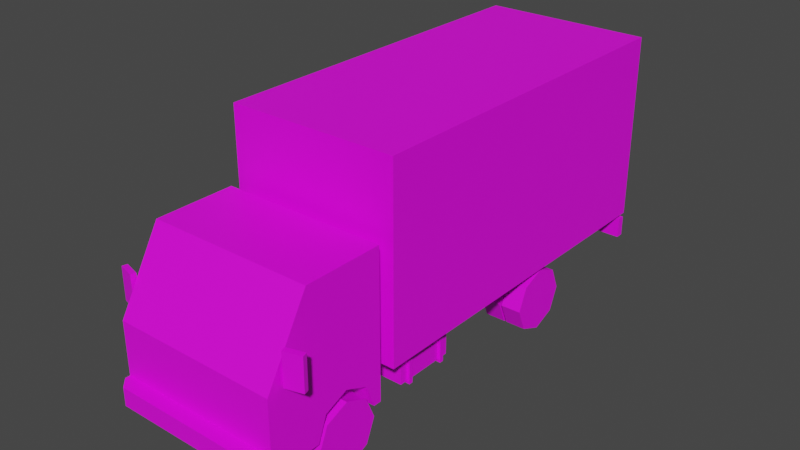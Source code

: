 # Source: Veh_Truck_02_Blue.blend  (saved by Blender 2.90.8; exported with 4.5.12 LTS)
import bpy
from mathutils import Matrix  # noqa: F401  (used for matrix-valued properties, if any)

bpy.ops.wm.read_factory_settings(use_empty=True)
scene = bpy.context.scene
scene.name = 'Scene'

# ---- collections
col_collection = bpy.data.collections.new('Collection'); scene.collection.children.link(col_collection)

# ---- images (referenced by path relative to the original .blend; pixels are not part of the script)
import os
ASSET_DIR = os.environ.get("B2B_ASSET_DIR", "")  # directory of the original .blend (textures are referenced by path, not embedded)
HERE = os.path.dirname(os.path.abspath(__file__))  # packed textures are extracted next to this script under _unpacked/

def load_image(name, relpath, width, height, colorspace="sRGB"):
    """Load a texture the original file referenced (path relative to the .blend, or extracted next to this script)."""
    p = next((c for c in (os.path.join(HERE, relpath), os.path.join(ASSET_DIR, relpath)) if relpath and os.path.exists(c)), "")
    if p:
        img = bpy.data.images.load(p, check_existing=True)
        img.name = name
    else:  # same state as the original file: an image datablock whose file is absent (Cycles renders it pink)
        img = bpy.data.images.new(name, width, height)
        img.source = "FILE"
        img.filepath = "//" + (relpath or name)
    img.colorspace_settings.name = colorspace
    return img
img_city_vehicles_pallete_png_035 = load_image('city_vehicles_pallete.png.035', 'city_vehicles_pallete.png', 1024, 1024, 'sRGB')

# ---- materials (node trees are filled in below, after node groups)
mat_material_037 = bpy.data.materials.new('Material.037')
mat_material_037.use_transparent_shadow = False

# ---- material node trees
mat_material_037.use_nodes = True; mat_material_037.node_tree.nodes.clear()
_N = mat_material_037.node_tree.nodes; _L = mat_material_037.node_tree.links
n0 = _N.new('ShaderNodeBsdfPrincipled'); n0.name = 'Principled BSDF'; n0.location = (10, 300)
n0.distribution = 'GGX'
n0.subsurface_method = 'BURLEY'
n0.inputs[3].default_value = 1.45
n0.inputs[27].default_value = (0.0, 0.0, 0.0, 1.0)
n0.inputs[28].default_value = 1.0
n1 = _N.new('ShaderNodeOutputMaterial'); n1.name = 'Material Output'; n1.location = (300, 300)
n2 = _N.new('ShaderNodeTexImage'); n2.name = 'Image Texture'; n2.location = (-336, 55)
n2.image = img_city_vehicles_pallete_png_035
n2.interpolation = 'Closest'
_L.new(n0.outputs[0], n1.inputs[0])
_L.new(n2.outputs[0], n0.inputs[0])
n1.is_active_output = True

# ---- world
world_world = bpy.data.worlds.new('World'); scene.world = world_world
world_world.use_nodes = True; world_world.node_tree.nodes.clear()
_N = world_world.node_tree.nodes; _L = world_world.node_tree.links
n0 = _N.new('ShaderNodeOutputWorld'); n0.name = 'World Output'; n0.location = (300, 300)
n1 = _N.new('ShaderNodeBackground'); n1.name = 'Background'; n1.location = (10, 300)
n1.inputs[0].default_value = (0.05088, 0.05088, 0.05088, 1.0)
_L.new(n1.outputs[0], n0.inputs[0])
n0.is_active_output = True
world_world.color = (0.05088, 0.05088, 0.05088)
world_world.use_sun_shadow = False
world_world.sun_shadow_jitter_overblur = 0.0

# ---- meshes
me_plane_191 = bpy.data.meshes.new('Plane.191')
me_plane_191.from_pydata([(0.3498, -1.31, 0.4176), (0.3498, -1.162, 0.4788), (0.3498, -1.015, 0.4176), (0.4701, -1.656, 0.7512), (0.5151, -1.679, 0.2687), (0.5151, -0.9081, 1.177), (0.5151, -0.9081, 0.2687), (0.4701, -1.431, 1.138), (0.5151, -1.162, 0.4788), (0.5151, -1.015, 0.4176), (0.5151, -1.31, 0.4176), (0.3498, -1.162, 0.2602), (0.3498, -0.959, 0.2687), (0.5151, -0.959, 0.2687), (0.3498, -1.366, 0.2687), (0.5151, -1.366, 0.2687), (0.5151, -1.679, 0.5451), (0.5151, -1.679, 0.4245), (0.325, -1.679, 0.5451), (0.2522, -1.679, 0.4245), (0.243, -1.679, 0.4947), (0.2045, -1.679, 0.4272), (0.5151, -1.679, 0.3821), (0.4564, -1.768, 0.3821), (0.5151, -1.71, 0.3821), (0.5151, -1.71, 0.2687), (0.4564, -1.768, 0.2687), (0.4816, -1.679, 0.5451), (0.4816, -1.679, 0.4245), (0.5151, -1.408, 1.177), (0.5151, -1.679, 0.7123), (0.5151, -1.556, 0.8313), (0.5151, -1.383, 1.138), (0.5151, -1.013, 1.138), (0.5151, -1.013, 0.7911), (0.5151, -1.258, 0.7911), (0.5151, -1.401, 0.6477), (0.5151, -1.556, 0.6477), (0.07956, -1.768, 0.3712), (0.07956, -1.768, 0.2844), (-0.3498, -1.31, 0.4176), (-0.3498, -1.162, 0.4788), (-0.3498, -1.015, 0.4176), (-0.4701, -1.656, 0.7512), (-0.5151, -1.679, 0.2687), (-0.5151, -0.9081, 1.177), (-0.5151, -0.9081, 0.2687), (-0.4701, -1.431, 1.138), (0.0, -1.679, 0.7123), (0.0, -1.679, 0.2687), (0.0, -0.9081, 1.177), (0.0, -0.9081, 0.2687), (0.0, -1.408, 1.177), (-0.5151, -1.162, 0.4788), (-0.5151, -1.015, 0.4176), (-0.5151, -1.31, 0.4176), (-0.3498, -1.162, 0.2602), (-0.3498, -0.959, 0.2687), (-0.5151, -0.959, 0.2687), (-0.3498, -1.366, 0.2687), (-0.5151, -1.366, 0.2687), (-0.5151, -1.679, 0.5451), (-0.5151, -1.679, 0.4245), (-0.325, -1.679, 0.5451), (-0.2522, -1.679, 0.4245), (0.0, -1.679, 0.4947), (0.0, -1.679, 0.4272), (-0.243, -1.679, 0.4947), (-0.2045, -1.679, 0.4272), (0.0, -1.679, 0.3821), (-0.5151, -1.679, 0.3821), (0.0, -1.768, 0.3821), (0.0, -1.768, 0.2687), (-0.4564, -1.768, 0.3821), (-0.5151, -1.71, 0.3821), (-0.5151, -1.71, 0.2687), (-0.4564, -1.768, 0.2687), (-0.4816, -1.679, 0.5451), (-0.4816, -1.679, 0.4245), (-0.5151, -1.408, 1.177), (-0.5151, -1.679, 0.7123), (0.0, -1.431, 1.138), (0.0, -1.656, 0.7512), (-0.5151, -1.556, 0.8313), (-0.5151, -1.383, 1.138), (-0.5151, -1.013, 1.138), (-0.5151, -1.013, 0.7911), (-0.5151, -1.258, 0.7911), (-0.5151, -1.401, 0.6477), (-0.5151, -1.556, 0.6477), (0.0, -1.768, 0.3712), (0.0, -1.768, 0.2844), (-0.07956, -1.768, 0.3712), (-0.07956, -1.768, 0.2844), (0.5294, -1.592, 0.7303), (0.5294, -1.592, 0.9323), (0.5205, -1.561, 0.7303), (0.5205, -1.561, 0.9323), (0.6361, -1.563, 0.7303), (0.6361, -1.563, 0.9323), (0.6272, -1.531, 0.7303), (0.6272, -1.531, 0.9323), (-0.5294, -1.592, 0.7303), (-0.5294, -1.592, 0.9323), (-0.5205, -1.561, 0.7303), (-0.5205, -1.561, 0.9323), (-0.6361, -1.563, 0.7303), (-0.6361, -1.563, 0.9323), (-0.6272, -1.531, 0.7303), (-0.6272, -1.531, 0.9323), (-0.163, -0.03107, 0.2972), (-0.163, -0.03107, 0.3828), (-0.163, 0.03107, 0.2972), (-0.163, 0.03107, 0.3828), (0.163, -0.03107, 0.2972), (0.163, -0.03107, 0.3828), (0.163, 0.03107, 0.2972), (0.163, 0.03107, 0.3828), (0.1561, -0.9242, 0.2806), (0.1561, -0.9242, 0.3956), (0.1561, 1.465, 0.2806), (0.1561, 1.465, 0.3956), (0.224, -0.9242, 0.2806), (0.224, -0.9242, 0.3956), (0.224, 1.465, 0.2806), (0.224, 1.465, 0.3956), (-0.163, -0.1295, 0.2972), (-0.163, -0.1295, 0.3828), (-0.163, -0.06734, 0.2972), (-0.163, -0.06734, 0.3828), (0.163, -0.1295, 0.2972), (0.163, -0.1295, 0.3828), (0.163, -0.06734, 0.2972), (0.163, -0.06734, 0.3828), (-0.163, -0.5512, 0.2972), (-0.163, -0.5512, 0.3828), (-0.163, -0.4891, 0.2972), (-0.163, -0.4891, 0.3828), (0.163, -0.5512, 0.2972), (0.163, -0.5512, 0.3828), (0.163, -0.4891, 0.2972), (0.163, -0.4891, 0.3828), (-0.163, -0.6496, 0.2972), (-0.163, -0.6496, 0.3828), (-0.163, -0.5875, 0.2972), (-0.163, -0.5875, 0.3828), (0.163, -0.6496, 0.2972), (0.163, -0.6496, 0.3828), (0.163, -0.5875, 0.2972), (0.163, -0.5875, 0.3828), (-0.163, 1.111, 0.2972), (-0.163, 1.111, 0.3828), (-0.163, 1.173, 0.2972), (-0.163, 1.173, 0.3828), (0.163, 1.111, 0.2972), (0.163, 1.111, 0.3828), (0.163, 1.173, 0.2972), (0.163, 1.173, 0.3828), (-0.163, 1.012, 0.2972), (-0.163, 1.012, 0.3828), (-0.163, 1.075, 0.2972), (-0.163, 1.075, 0.3828), (0.163, 1.012, 0.2972), (0.163, 1.012, 0.3828), (0.163, 1.075, 0.2972), (0.163, 1.075, 0.3828), (-0.1561, -0.9242, 0.2806), (-0.1561, -0.9242, 0.3956), (-0.1561, 1.465, 0.2806), (-0.1561, 1.465, 0.3956), (-0.224, -0.9242, 0.2806), (-0.224, -0.9242, 0.3956), (-0.224, 1.465, 0.2806), (-0.224, 1.465, 0.3956), (-0.5352, 1.447, 0.2755), (-0.5352, 1.447, 0.4044), (-0.5352, 1.496, 0.2755), (-0.5352, 1.496, 0.4044), (0.5352, 1.447, 0.2755), (0.5352, 1.447, 0.4044), (0.5352, 1.496, 0.2755), (0.5352, 1.496, 0.4044), (0.356, 1.496, 0.2755), (-0.356, 1.496, 0.2755), (-0.356, 1.496, 0.4044), (0.356, 1.496, 0.4044), (0.5009, 1.496, 0.2755), (0.5009, 1.496, 0.4044), (-0.5005, 1.496, 0.2755), (-0.5005, 1.496, 0.4044), (0.0, 1.496, 0.2755), (0.0, 1.496, 0.4044), (0.0, 1.496, 0.384), (0.0, 1.496, 0.3), (0.07463, 1.496, 0.384), (0.07463, 1.496, 0.3), (-0.07277, 1.496, 0.3), (-0.07277, 1.496, 0.384), (0.2523, 0.5835, 0.2374), (0.2523, 0.5835, 0.1727), (0.2523, 0.5188, 0.2374), (0.2523, 0.5188, 0.1727), (0.08237, 0.5835, 0.2374), (0.08237, 0.5835, 0.1727), (0.08237, 0.5188, 0.2374), (0.08237, 0.5188, 0.1727), (0.08237, 0.4951, 0.149), (0.08237, 0.4951, 0.2612), (0.08237, 0.6073, 0.2612), (0.08237, 0.6073, 0.149), (-0.06448, 0.4951, 0.149), (-0.06448, 0.4951, 0.2612), (-0.06448, 0.6073, 0.2612), (-0.06448, 0.6073, 0.149), (-0.06448, 0.5187, 0.1726), (-0.06448, 0.5187, 0.2375), (-0.06448, 0.5836, 0.2375), (-0.06448, 0.5836, 0.1726), (-0.2508, 0.5187, 0.1726), (-0.2508, 0.5187, 0.2375), (-0.2508, 0.5836, 0.2375), (-0.2508, 0.5836, 0.1726), (0.1652, 0.5096, 0.1483), (0.1652, 0.4708, 0.2854), (0.1652, 0.5928, 0.1483), (0.1652, 0.6315, 0.2854), (0.2141, 0.5096, 0.1483), (0.2141, 0.4708, 0.2854), (0.2141, 0.5928, 0.1483), (0.2141, 0.6315, 0.2854), (-0.1652, 0.5096, 0.1483), (-0.1652, 0.4708, 0.2854), (-0.1652, 0.5928, 0.1483), (-0.1652, 0.6315, 0.2854), (-0.2141, 0.5096, 0.1483), (-0.2141, 0.4708, 0.2854), (-0.2141, 0.5928, 0.1483), (-0.2141, 0.6315, 0.2854), (0.2392, -0.6769, 0.2187), (0.2392, -0.6769, 0.4167), (0.2392, -0.2877, 0.2187), (0.2392, -0.2877, 0.4167), (0.4572, -0.6769, 0.2187), (0.4572, -0.6769, 0.4167), (0.4572, -0.2877, 0.2187), (0.4572, -0.2877, 0.4167), (0.2218, -0.6262, 0.2029), (0.2218, -0.6262, 0.4326), (0.2218, -0.6012, 0.2029), (0.2218, -0.6012, 0.4326), (0.4747, -0.6262, 0.2029), (0.4747, -0.6262, 0.4326), (0.4747, -0.6012, 0.2029), (0.4747, -0.6012, 0.4326), (0.2218, -0.3612, 0.2029), (0.2218, -0.3612, 0.4326), (0.2218, -0.3362, 0.2029), (0.2218, -0.3362, 0.4326), (0.4747, -0.3612, 0.2029), (0.4747, -0.3612, 0.4326), (0.4747, -0.3362, 0.2029), (0.4747, -0.3362, 0.4326), (-0.2392, -0.6769, 0.2187), (-0.2392, -0.6769, 0.4167), (-0.2392, -0.2877, 0.2187), (-0.2392, -0.2877, 0.4167), (-0.4572, -0.6769, 0.2187), (-0.4572, -0.6769, 0.4167), (-0.4572, -0.2877, 0.2187), (-0.4572, -0.2877, 0.4167), (-0.2218, -0.6262, 0.2029), (-0.2218, -0.6262, 0.4326), (-0.2218, -0.6012, 0.2029), (-0.2218, -0.6012, 0.4326), (-0.4747, -0.6262, 0.2029), (-0.4747, -0.6262, 0.4326), (-0.4747, -0.6012, 0.2029), (-0.4747, -0.6012, 0.4326), (-0.2218, -0.3612, 0.2029), (-0.2218, -0.3612, 0.4326), (-0.2218, -0.3362, 0.2029), (-0.2218, -0.3362, 0.4326), (-0.4747, -0.3612, 0.2029), (-0.4747, -0.3612, 0.4326), (-0.4747, -0.3362, 0.2029), (-0.4747, -0.3362, 0.4326), (-0.1729, 0.1084, 0.3881), (-0.1729, 0.1084, 0.4619), (-0.1729, 0.1356, 0.3881), (-0.1729, 0.1356, 0.4619), (-0.2073, 0.1084, 0.3881), (-0.2073, 0.1084, 0.4619), (-0.2073, 0.1356, 0.3881), (-0.2073, 0.1356, 0.4619), (-0.1729, -0.6707, 0.3881), (-0.1729, -0.6707, 0.4619), (-0.1729, -0.6434, 0.3881), (-0.1729, -0.6434, 0.4619), (-0.2073, -0.6707, 0.3881), (-0.2073, -0.6707, 0.4619), (-0.2073, -0.6434, 0.3881), (-0.2073, -0.6434, 0.4619), (-0.1729, -0.2843, 0.3881), (-0.1729, -0.2843, 0.4619), (-0.1729, -0.2571, 0.3881), (-0.1729, -0.2571, 0.4619), (-0.2073, -0.2843, 0.3881), (-0.2073, -0.2843, 0.4619), (-0.2073, -0.2571, 0.3881), (-0.2073, -0.2571, 0.4619), (-0.1729, 0.5361, 0.3881), (-0.1729, 0.5361, 0.4619), (-0.1729, 0.5633, 0.3881), (-0.1729, 0.5633, 0.4619), (-0.2073, 0.5361, 0.3881), (-0.2073, 0.5361, 0.4619), (-0.2073, 0.5633, 0.3881), (-0.2073, 0.5633, 0.4619), (-0.1729, 0.9781, 0.3881), (-0.1729, 0.9781, 0.4619), (-0.1729, 1.005, 0.3881), (-0.1729, 1.005, 0.4619), (-0.2073, 0.9781, 0.3881), (-0.2073, 0.9781, 0.4619), (-0.2073, 1.005, 0.3881), (-0.2073, 1.005, 0.4619), (0.1729, 0.1084, 0.3881), (0.1729, 0.1084, 0.4619), (0.1729, 0.1356, 0.3881), (0.1729, 0.1356, 0.4619), (0.2073, 0.1084, 0.3881), (0.2073, 0.1084, 0.4619), (0.2073, 0.1356, 0.3881), (0.2073, 0.1356, 0.4619), (0.1729, -0.6707, 0.3881), (0.1729, -0.6707, 0.4619), (0.1729, -0.6434, 0.3881), (0.1729, -0.6434, 0.4619), (0.2073, -0.6707, 0.3881), (0.2073, -0.6707, 0.4619), (0.2073, -0.6434, 0.3881), (0.2073, -0.6434, 0.4619), (0.1729, -0.2843, 0.3881), (0.1729, -0.2843, 0.4619), (0.1729, -0.2571, 0.3881), (0.1729, -0.2571, 0.4619), (0.2073, -0.2843, 0.3881), (0.2073, -0.2843, 0.4619), (0.2073, -0.2571, 0.3881), (0.2073, -0.2571, 0.4619), (0.1729, 0.5361, 0.3881), (0.1729, 0.5361, 0.4619), (0.1729, 0.5633, 0.3881), (0.1729, 0.5633, 0.4619), (0.2073, 0.5361, 0.3881), (0.2073, 0.5361, 0.4619), (0.2073, 0.5633, 0.3881), (0.2073, 0.5633, 0.4619), (0.1729, 0.9781, 0.3881), (0.1729, 0.9781, 0.4619), (0.1729, 1.005, 0.3881), (0.1729, 1.005, 0.4619), (0.2073, 0.9781, 0.3881), (0.2073, 0.9781, 0.4619), (0.2073, 1.005, 0.3881), (0.2073, 1.005, 0.4619), (-0.5379, -0.8314, 0.4355), (-0.5379, -0.8314, 1.617), (-0.4995, 1.496, 0.475), (-0.4995, 1.496, 1.578), (0.5379, -0.8314, 0.4355), (0.5379, -0.8314, 1.617), (0.4995, 1.496, 0.475), (0.4995, 1.496, 1.578), (-0.5379, 1.496, 1.617), (-0.5379, 1.496, 0.4355), (0.5379, 1.496, 0.4355), (0.5379, 1.496, 1.617), (0.0, 1.496, 0.475), (0.0, 1.496, 1.578), (0.2308, 1.496, 0.6548), (0.2308, 1.496, 0.6212), (0.09051, 1.496, 0.6212), (0.09051, 1.496, 0.6548), (-0.08271, 1.496, 0.6548), (-0.08271, 1.496, 0.6212), (-0.2303, 1.496, 0.6212), (-0.2303, 1.496, 0.6548)], [], [(0, 1, 8, 10), (1, 2, 9, 8), (2, 12, 13, 9), (29, 5, 50, 52), (3, 7, 81, 82), (5, 6, 51, 50), (49, 4, 25, 26, 72), (30, 16, 17, 22, 4, 15, 10, 8, 9, 13, 6, 5, 33, 34, 35, 36, 37, 31), (11, 0, 14), (11, 1, 0), (11, 2, 1), (14, 0, 10, 15), (12, 2, 11), (6, 13, 12, 11, 14, 15, 4, 49, 51), (16, 27, 28, 17), (66, 21, 20, 65), (22, 69, 71, 23, 24), (69, 22, 17, 28, 19, 18, 27, 16, 30, 48, 65, 20, 21, 66), (26, 23, 71, 90, 38, 39, 91, 72), (23, 26, 25, 24), (4, 22, 24, 25), (28, 27, 18, 19), (7, 3, 30, 29), (81, 7, 29, 52), (3, 82, 48, 30), (31, 37, 36, 35, 34, 33, 32), (32, 33, 5, 29, 30, 31), (91, 39, 38, 90), (40, 55, 53, 41), (41, 53, 54, 42), (42, 54, 58, 57), (79, 52, 50, 45), (43, 82, 81, 47), (45, 50, 51, 46), (49, 72, 76, 75, 44), (80, 83, 89, 88, 87, 86, 85, 45, 46, 58, 54, 53, 55, 60, 44, 70, 62, 61), (56, 59, 40), (56, 40, 41), (56, 41, 42), (59, 60, 55, 40), (57, 56, 42), (46, 51, 49, 44, 60, 59, 56, 57, 58), (61, 62, 78, 77), (66, 65, 67, 68), (70, 74, 73, 71, 69), (69, 66, 68, 67, 65, 48, 80, 61, 77, 63, 64, 78, 62, 70), (76, 72, 91, 93, 92, 90, 71, 73), (73, 74, 75, 76), (44, 75, 74, 70), (78, 64, 63, 77), (47, 79, 80, 43), (81, 52, 79, 47), (43, 80, 48, 82), (83, 84, 85, 86, 87, 88, 89), (84, 83, 80, 79, 45, 85), (91, 90, 92, 93), (94, 95, 97, 96), (96, 97, 101, 100), (100, 101, 99, 98), (98, 99, 95, 94), (96, 100, 98, 94), (101, 97, 95, 99), (102, 104, 105, 103), (104, 108, 109, 105), (108, 106, 107, 109), (106, 102, 103, 107), (104, 102, 106, 108), (109, 107, 103, 105), (112, 113, 117, 116), (114, 115, 111, 110), (112, 116, 114, 110), (117, 113, 111, 115), (118, 119, 121, 120), (120, 121, 125, 124), (124, 125, 123, 122), (122, 123, 119, 118), (120, 124, 122, 118), (125, 121, 119, 123), (128, 129, 133, 132), (130, 131, 127, 126), (128, 132, 130, 126), (133, 129, 127, 131), (136, 137, 141, 140), (138, 139, 135, 134), (136, 140, 138, 134), (141, 137, 135, 139), (144, 145, 149, 148), (146, 147, 143, 142), (144, 148, 146, 142), (149, 145, 143, 147), (152, 153, 157, 156), (154, 155, 151, 150), (152, 156, 154, 150), (157, 153, 151, 155), (160, 161, 165, 164), (162, 163, 159, 158), (160, 164, 162, 158), (165, 161, 159, 163), (166, 168, 169, 167), (168, 172, 173, 169), (172, 170, 171, 173), (170, 166, 167, 171), (168, 166, 170, 172), (173, 171, 167, 169), (182, 185, 187, 186), (175, 174, 178, 179), (190, 182, 186, 180, 178, 174, 176, 188, 183), (191, 184, 189, 177, 175, 179, 181, 187, 185), (180, 181, 179, 178), (176, 174, 175, 177), (176, 177, 189, 188), (190, 193, 195, 194, 192, 191, 185, 182), (183, 184, 191, 192, 197, 196, 193, 190), (186, 187, 181, 180), (188, 189, 184, 183), (192, 194, 195, 193), (193, 196, 197, 192), (198, 200, 201, 199), (200, 204, 205, 201), (205, 206, 209, 203), (202, 198, 199, 203), (200, 198, 202, 204), (205, 203, 199, 201), (209, 213, 212, 208), (204, 207, 206, 205), (203, 209, 208, 202), (202, 208, 207, 204), (212, 216, 215, 211), (208, 212, 211, 207), (206, 210, 213, 209), (207, 211, 210, 206), (214, 218, 221, 217), (210, 214, 217, 213), (211, 215, 214, 210), (213, 217, 216, 212), (219, 220, 221, 218), (215, 219, 218, 214), (217, 221, 220, 216), (216, 220, 219, 215), (222, 223, 225, 224), (224, 225, 229, 228), (228, 229, 227, 226), (226, 227, 223, 222), (224, 228, 226, 222), (230, 232, 233, 231), (232, 236, 237, 233), (236, 234, 235, 237), (234, 230, 231, 235), (232, 230, 234, 236), (238, 239, 241, 240), (240, 241, 245, 244), (244, 245, 243, 242), (242, 243, 239, 238), (240, 244, 242, 238), (245, 241, 239, 243), (246, 247, 249, 248), (248, 249, 253, 252), (252, 253, 251, 250), (250, 251, 247, 246), (248, 252, 250, 246), (253, 249, 247, 251), (254, 255, 257, 256), (256, 257, 261, 260), (260, 261, 259, 258), (258, 259, 255, 254), (256, 260, 258, 254), (261, 257, 255, 259), (262, 264, 265, 263), (264, 268, 269, 265), (268, 266, 267, 269), (266, 262, 263, 267), (264, 262, 266, 268), (269, 267, 263, 265), (270, 272, 273, 271), (272, 276, 277, 273), (276, 274, 275, 277), (274, 270, 271, 275), (272, 270, 274, 276), (277, 275, 271, 273), (278, 280, 281, 279), (280, 284, 285, 281), (284, 282, 283, 285), (282, 278, 279, 283), (280, 278, 282, 284), (285, 283, 279, 281), (286, 288, 289, 287), (288, 292, 293, 289), (292, 290, 291, 293), (290, 286, 287, 291), (294, 296, 297, 295), (296, 300, 301, 297), (300, 298, 299, 301), (298, 294, 295, 299), (302, 304, 305, 303), (304, 308, 309, 305), (308, 306, 307, 309), (306, 302, 303, 307), (310, 312, 313, 311), (312, 316, 317, 313), (316, 314, 315, 317), (314, 310, 311, 315), (318, 320, 321, 319), (320, 324, 325, 321), (324, 322, 323, 325), (322, 318, 319, 323), (326, 327, 329, 328), (328, 329, 333, 332), (332, 333, 331, 330), (330, 331, 327, 326), (334, 335, 337, 336), (336, 337, 341, 340), (340, 341, 339, 338), (338, 339, 335, 334), (342, 343, 345, 344), (344, 345, 349, 348), (348, 349, 347, 346), (346, 347, 343, 342), (350, 351, 353, 352), (352, 353, 357, 356), (356, 357, 355, 354), (354, 355, 351, 350), (358, 359, 361, 360), (360, 361, 365, 364), (364, 365, 363, 362), (362, 363, 359, 358), (366, 367, 374, 375), (378, 379, 373, 372, 381, 380, 383), (376, 377, 371, 370), (370, 371, 367, 366), (375, 376, 370, 366), (369, 368, 375, 374), (377, 374, 367, 371), (368, 378, 372, 376, 375), (372, 373, 377, 376), (368, 387, 386, 385, 378), (373, 379, 369, 374, 377), (383, 380, 381, 382), (382, 381, 372, 378, 383), (378, 385, 384, 387, 368, 369, 379), (384, 385, 386, 387)])
_uv = me_plane_191.uv_layers.new(name='UVMap')
_uv.uv.foreach_set('vector', [0.2221, 0.05746, 0.2221, 0.05671, 0.223, 0.05671, 0.223, 0.05746, 0.2221, 0.05671, 0.2221, 0.05597, 0.223, 0.05597, 0.223, 0.05671, 0.2091, 0.05681, 0.2099, 0.05681, 0.2099, 0.05765, 0.2091, 0.05765, 0.7912, 0.501, 0.7881, 0.501, 0.7881, 0.4978, 0.7912, 0.4978, 0.1174, 0.05859, 0.1144, 0.05859, 0.1144, 0.05501, 0.1174, 0.05501, 0.7778, 0.4882, 0.7834, 0.4882, 0.7834, 0.4914, 0.7778, 0.4914, 0.2231, 0.04687, 0.2231, 0.04426, 0.2232, 0.04426, 0.2235, 0.04456, 0.2235, 0.04687, 0.7717, 0.4983, 0.7717, 0.4972, 0.7717, 0.4965, 0.7717, 0.4962, 0.7717, 0.4955, 0.7736, 0.4955, 0.774, 0.4964, 0.7749, 0.4968, 0.7758, 0.4964, 0.7761, 0.4955, 0.7765, 0.4955, 0.7765, 0.5012, 0.7758, 0.5009, 0.7758, 0.4988, 0.7743, 0.4988, 0.7734, 0.4979, 0.7724, 0.4979, 0.7724, 0.499, 0.2252, 0.05573, 0.2245, 0.05495, 0.2252, 0.0547, 0.2252, 0.05573, 0.2241, 0.05568, 0.2245, 0.05495, 0.2252, 0.05573, 0.2244, 0.05644, 0.2241, 0.05568, 0.2237, 0.05676, 0.2244, 0.05676, 0.2244, 0.05759, 0.2237, 0.05759, 0.2251, 0.05676, 0.2244, 0.05644, 0.2252, 0.05573, 0.2192, 0.04426, 0.2194, 0.04426, 0.2194, 0.0451, 0.2205, 0.0451, 0.2215, 0.0451, 0.2215, 0.04426, 0.2231, 0.04426, 0.2231, 0.04687, 0.2192, 0.04687, 0.8815, 0.5874, 0.8815, 0.5864, 0.8851, 0.5864, 0.8851, 0.5874, 0.1199, 0.05501, 0.1199, 0.05657, 0.1194, 0.05686, 0.1194, 0.05501, 0.7747, 0.4924, 0.7747, 0.4962, 0.774, 0.4962, 0.774, 0.4929, 0.7745, 0.4924, 0.7828, 0.4978, 0.7828, 0.501, 0.7825, 0.501, 0.7825, 0.5008, 0.7825, 0.4994, 0.7818, 0.4998, 0.7818, 0.5008, 0.7818, 0.501, 0.7807, 0.501, 0.7807, 0.4978, 0.7821, 0.4978, 0.7821, 0.4993, 0.7825, 0.4991, 0.7825, 0.4978, 0.774, 0.499, 0.7732, 0.499, 0.7732, 0.4957, 0.7733, 0.4957, 0.7733, 0.4963, 0.7739, 0.4963, 0.7739, 0.4957, 0.774, 0.4957, 0.7755, 0.4932, 0.7755, 0.4924, 0.7759, 0.4924, 0.7759, 0.4932, 0.7761, 0.4924, 0.7761, 0.4932, 0.7759, 0.4932, 0.7759, 0.4924, 0.9875, 0.5264, 0.9806, 0.5264, 0.9806, 0.5175, 0.9875, 0.5133, 0.778, 0.5007, 0.7805, 0.5007, 0.7807, 0.501, 0.7778, 0.501, 0.778, 0.4978, 0.778, 0.5007, 0.7778, 0.501, 0.7778, 0.4978, 0.7805, 0.5007, 0.7805, 0.4978, 0.7807, 0.4978, 0.7807, 0.501, 0.1076, 0.05652, 0.1076, 0.05512, 0.1088, 0.05512, 0.1098, 0.05621, 0.1117, 0.05621, 0.1117, 0.05885, 0.1089, 0.05885, 0.7735, 0.5009, 0.7758, 0.5009, 0.7765, 0.5012, 0.7734, 0.5012, 0.7717, 0.4983, 0.7724, 0.499, 0.5238, 0.04115, 0.5238, 0.05666, 0.5069, 0.05666, 0.5069, 0.04115, 0.2075, 0.0574, 0.2066, 0.0574, 0.2066, 0.05665, 0.2075, 0.05665, 0.2075, 0.05665, 0.2066, 0.05665, 0.2066, 0.0559, 0.2075, 0.0559, 0.2282, 0.05535, 0.2282, 0.05619, 0.2275, 0.05619, 0.2275, 0.05535, 0.7912, 0.4946, 0.7912, 0.4978, 0.7881, 0.4978, 0.7881, 0.4946, 0.1174, 0.05144, 0.1174, 0.05501, 0.1144, 0.05501, 0.1144, 0.05144, 0.7778, 0.4946, 0.7778, 0.4914, 0.7834, 0.4914, 0.7834, 0.4946, 0.2231, 0.04687, 0.2235, 0.04687, 0.2235, 0.04918, 0.2232, 0.04948, 0.2231, 0.04948, 0.7833, 0.4975, 0.7841, 0.4967, 0.7841, 0.4979, 0.7851, 0.4979, 0.786, 0.497, 0.7875, 0.497, 0.7875, 0.4948, 0.7881, 0.4946, 0.7881, 0.5002, 0.7878, 0.5002, 0.7875, 0.4993, 0.7865, 0.4989, 0.7856, 0.4993, 0.7853, 0.5002, 0.7833, 0.5002, 0.7833, 0.4995, 0.7833, 0.4993, 0.7833, 0.4985, 0.2241, 0.05572, 0.2241, 0.05676, 0.2233, 0.05651, 0.2241, 0.05572, 0.2233, 0.05651, 0.223, 0.05577, 0.2241, 0.05572, 0.223, 0.05577, 0.2233, 0.05501, 0.2244, 0.05759, 0.2244, 0.05676, 0.2252, 0.05676, 0.2252, 0.05759, 0.224, 0.0547, 0.2241, 0.05572, 0.2233, 0.05501, 0.2192, 0.04948, 0.2192, 0.04687, 0.2231, 0.04687, 0.2231, 0.04948, 0.2215, 0.04948, 0.2215, 0.04864, 0.2205, 0.04864, 0.2194, 0.04864, 0.2194, 0.04948, 0.8815, 0.5563, 0.8851, 0.5563, 0.8851, 0.5573, 0.8815, 0.5573, 0.1199, 0.05501, 0.1194, 0.05501, 0.1194, 0.05316, 0.1199, 0.05346, 0.7747, 0.4999, 0.7745, 0.4999, 0.774, 0.4995, 0.774, 0.4962, 0.7747, 0.4962, 0.7828, 0.4978, 0.7825, 0.4978, 0.7825, 0.4965, 0.7821, 0.4963, 0.7821, 0.4978, 0.7807, 0.4978, 0.7807, 0.4946, 0.7818, 0.4946, 0.7818, 0.4948, 0.7818, 0.4958, 0.7825, 0.4962, 0.7825, 0.4948, 0.7825, 0.4946, 0.7828, 0.4946, 0.774, 0.4924, 0.774, 0.4957, 0.7739, 0.4957, 0.7739, 0.4952, 0.7733, 0.4952, 0.7733, 0.4957, 0.7732, 0.4957, 0.7732, 0.4924, 0.7891, 0.4971, 0.7895, 0.4971, 0.7895, 0.4979, 0.7891, 0.4979, 0.7897, 0.4979, 0.7895, 0.4979, 0.7895, 0.4971, 0.7897, 0.4971, 0.9875, 0.4715, 0.9875, 0.4846, 0.9806, 0.4804, 0.9806, 0.4715, 0.778, 0.4949, 0.7778, 0.4946, 0.7807, 0.4946, 0.7805, 0.4949, 0.778, 0.4978, 0.7778, 0.4978, 0.7778, 0.4946, 0.778, 0.4949, 0.7805, 0.4949, 0.7807, 0.4946, 0.7807, 0.4978, 0.7805, 0.4978, 0.1219, 0.05372, 0.1232, 0.05139, 0.126, 0.05139, 0.126, 0.05403, 0.1241, 0.05403, 0.123, 0.05512, 0.1219, 0.05512, 0.7852, 0.4948, 0.7841, 0.4967, 0.7833, 0.4975, 0.785, 0.4946, 0.7881, 0.4946, 0.7875, 0.4948, 0.5238, 0.04115, 0.5069, 0.04115, 0.5069, 0.02565, 0.5238, 0.02565, 0.1442, 0.03235, 0.1442, 0.032, 0.1442, 0.032, 0.1442, 0.03235, 0.9476, 0.4895, 0.9476, 0.4898, 0.9475, 0.4898, 0.9475, 0.4895, 0.1442, 0.03338, 0.1442, 0.03303, 0.1442, 0.03303, 0.1442, 0.03338, 0.1506, 0.03183, 0.1506, 0.03148, 0.1508, 0.03148, 0.1508, 0.03183, 0.1438, 0.03662, 0.1438, 0.03643, 0.1439, 0.03643, 0.1439, 0.03662, 0.144, 0.03662, 0.144, 0.03643, 0.1441, 0.03643, 0.1441, 0.03662, 0.1442, 0.03269, 0.1442, 0.03269, 0.1442, 0.03235, 0.1442, 0.03235, 0.9475, 0.4898, 0.9473, 0.4898, 0.9473, 0.4895, 0.9475, 0.4895, 0.1442, 0.03303, 0.1442, 0.03303, 0.1442, 0.03269, 0.1442, 0.03269, 0.1508, 0.03573, 0.151, 0.03573, 0.151, 0.03608, 0.1508, 0.03608, 0.144, 0.03662, 0.144, 0.03662, 0.144, 0.03643, 0.144, 0.03643, 0.1439, 0.03643, 0.144, 0.03643, 0.144, 0.03662, 0.1439, 0.03662, 0.2087, 0.05636, 0.2091, 0.05636, 0.2091, 0.05801, 0.2087, 0.05801, 0.2284, 0.04004, 0.2288, 0.04004, 0.2288, 0.04169, 0.2284, 0.04169, 0.2288, 0.05041, 0.2288, 0.04876, 0.2291, 0.04876, 0.2291, 0.05041, 0.2291, 0.04711, 0.2291, 0.04876, 0.2288, 0.04876, 0.2288, 0.04711, 0.2266, 0.04457, 0.226, 0.04457, 0.226, 0.03248, 0.2266, 0.03248, 0.2141, 0.05789, 0.2141, 0.05731, 0.2145, 0.05731, 0.2145, 0.05789, 0.226, 0.04457, 0.2266, 0.04457, 0.2266, 0.05667, 0.226, 0.05667, 0.2066, 0.05798, 0.2066, 0.0574, 0.207, 0.0574, 0.207, 0.05798, 0.2272, 0.03248, 0.2275, 0.03248, 0.2275, 0.04457, 0.2272, 0.04457, 0.2257, 0.04426, 0.226, 0.04426, 0.226, 0.05636, 0.2257, 0.05636, 0.2141, 0.05566, 0.2146, 0.05566, 0.2146, 0.05731, 0.2141, 0.05731, 0.2284, 0.03839, 0.2288, 0.03839, 0.2288, 0.04004, 0.2284, 0.04004, 0.2288, 0.04546, 0.2288, 0.04381, 0.2291, 0.04381, 0.2291, 0.04546, 0.2291, 0.04546, 0.2291, 0.04711, 0.2288, 0.04711, 0.2288, 0.04546, 0.2229, 0.05573, 0.2224, 0.05573, 0.2224, 0.05408, 0.2229, 0.05408, 0.2285, 0.03248, 0.2289, 0.03248, 0.2289, 0.03413, 0.2285, 0.03413, 0.2291, 0.05412, 0.2291, 0.05577, 0.2288, 0.05577, 0.2288, 0.05412, 0.2291, 0.03839, 0.2291, 0.04004, 0.2288, 0.04004, 0.2288, 0.03839, 0.2129, 0.05649, 0.2124, 0.05649, 0.2124, 0.05484, 0.2129, 0.05484, 0.2284, 0.04169, 0.2288, 0.04169, 0.2288, 0.04334, 0.2284, 0.04334, 0.2291, 0.04169, 0.2291, 0.04334, 0.2288, 0.04334, 0.2288, 0.04169, 0.2291, 0.05667, 0.2291, 0.05832, 0.2288, 0.05832, 0.2288, 0.05667, 0.2252, 0.0547, 0.2256, 0.0547, 0.2256, 0.05635, 0.2252, 0.05635, 0.2285, 0.03578, 0.2289, 0.03578, 0.2289, 0.03743, 0.2285, 0.03743, 0.2288, 0.05206, 0.2288, 0.05041, 0.2291, 0.05041, 0.2291, 0.05206, 0.2291, 0.04004, 0.2291, 0.04169, 0.2288, 0.04169, 0.2288, 0.04004, 0.2124, 0.05649, 0.2129, 0.05649, 0.2129, 0.05814, 0.2124, 0.05814, 0.2285, 0.03413, 0.2289, 0.03413, 0.2289, 0.03578, 0.2285, 0.03578, 0.2124, 0.05681, 0.2124, 0.05846, 0.212, 0.05846, 0.212, 0.05681, 0.2291, 0.05247, 0.2291, 0.05412, 0.2288, 0.05412, 0.2288, 0.05247, 0.2272, 0.04457, 0.2272, 0.05667, 0.2266, 0.05667, 0.2266, 0.04457, 0.222, 0.05783, 0.2216, 0.05783, 0.2216, 0.05725, 0.222, 0.05725, 0.2272, 0.03248, 0.2272, 0.04457, 0.2266, 0.04457, 0.2266, 0.03248, 0.2073, 0.05798, 0.207, 0.05798, 0.207, 0.0574, 0.2073, 0.0574, 0.2275, 0.04457, 0.2275, 0.05667, 0.2272, 0.05667, 0.2272, 0.04457, 0.2091, 0.04426, 0.2091, 0.05636, 0.2088, 0.05636, 0.2088, 0.04426, 0.9195, 0.5627, 0.9188, 0.5627, 0.9188, 0.562, 0.9195, 0.562, 0.2076, 0.05567, 0.2069, 0.05567, 0.2069, 0.05025, 0.2076, 0.05025, 0.2144, 0.05295, 0.2144, 0.05475, 0.2144, 0.05549, 0.2144, 0.05566, 0.2141, 0.05566, 0.2141, 0.05024, 0.2144, 0.05024, 0.2144, 0.05042, 0.2144, 0.05115, 0.2278, 0.0411, 0.2278, 0.0429, 0.2278, 0.04364, 0.2278, 0.04381, 0.2275, 0.04381, 0.2275, 0.03839, 0.2278, 0.03839, 0.2278, 0.03856, 0.2278, 0.0393, 0.2183, 0.056, 0.2183, 0.05535, 0.2186, 0.05535, 0.2186, 0.056, 0.2186, 0.05535, 0.2183, 0.05535, 0.2183, 0.0547, 0.2186, 0.0547, 0.8761, 0.5626, 0.8754, 0.5626, 0.8754, 0.5624, 0.8761, 0.5624, 0.2141, 0.05295, 0.214, 0.05295, 0.214, 0.05257, 0.2136, 0.05257, 0.2136, 0.05295, 0.2135, 0.05295, 0.2135, 0.05115, 0.2141, 0.05115, 0.2141, 0.05475, 0.2135, 0.05475, 0.2135, 0.05295, 0.2136, 0.05295, 0.2136, 0.05332, 0.214, 0.05332, 0.214, 0.05295, 0.2141, 0.05295, 0.8761, 0.5573, 0.8754, 0.5573, 0.8754, 0.5572, 0.8761, 0.5572, 0.9195, 0.5671, 0.9188, 0.5671, 0.9188, 0.5663, 0.9195, 0.5663, 0.5206, 0.04065, 0.5206, 0.04027, 0.521, 0.04027, 0.521, 0.04065, 0.521, 0.04065, 0.521, 0.04102, 0.5206, 0.04102, 0.5206, 0.04065, 0.2278, 0.05652, 0.2278, 0.05619, 0.2282, 0.05619, 0.2282, 0.05652, 0.2216, 0.05725, 0.2216, 0.05811, 0.2213, 0.05811, 0.2213, 0.05725, 0.2191, 0.05737, 0.2192, 0.05725, 0.2192, 0.05781, 0.2191, 0.05769, 0.2213, 0.05725, 0.2213, 0.05811, 0.221, 0.05811, 0.221, 0.05725, 0.2205, 0.05725, 0.2209, 0.05725, 0.2209, 0.05811, 0.2205, 0.05811, 0.2205, 0.05811, 0.2202, 0.05811, 0.2202, 0.05725, 0.2205, 0.05725, 0.2055, 0.05792, 0.2055, 0.05718, 0.2061, 0.05718, 0.2061, 0.05792, 0.2188, 0.05737, 0.2187, 0.05725, 0.2192, 0.05725, 0.2191, 0.05737, 0.2191, 0.05769, 0.2192, 0.05781, 0.2187, 0.05781, 0.2188, 0.05769, 0.2188, 0.05769, 0.2187, 0.05781, 0.2187, 0.05725, 0.2188, 0.05737, 0.2076, 0.05487, 0.2077, 0.05499, 0.2077, 0.05532, 0.2076, 0.05544, 0.2134, 0.05484, 0.2134, 0.05558, 0.2129, 0.05558, 0.2129, 0.05484, 0.2049, 0.05792, 0.2049, 0.05718, 0.2055, 0.05718, 0.2055, 0.05792, 0.2066, 0.05718, 0.2066, 0.05792, 0.2061, 0.05792, 0.2061, 0.05718, 0.2285, 0.03837, 0.2285, 0.03743, 0.2288, 0.03743, 0.2288, 0.03837, 0.2081, 0.05544, 0.208, 0.05532, 0.208, 0.05499, 0.2081, 0.05487, 0.2076, 0.05544, 0.2077, 0.05532, 0.208, 0.05532, 0.2081, 0.05544, 0.2081, 0.05487, 0.208, 0.05499, 0.2077, 0.05499, 0.2076, 0.05487, 0.2275, 0.05652, 0.2275, 0.05619, 0.2278, 0.05619, 0.2278, 0.05652, 0.2202, 0.05725, 0.2202, 0.05819, 0.2199, 0.05819, 0.2199, 0.05725, 0.2199, 0.05725, 0.2199, 0.05819, 0.2196, 0.05819, 0.2196, 0.05725, 0.2196, 0.05725, 0.2196, 0.05819, 0.2192, 0.05819, 0.2192, 0.05725, 0.2106, 0.05701, 0.2113, 0.05681, 0.2113, 0.05763, 0.2106, 0.05743, 0.2253, 0.04873, 0.2253, 0.04803, 0.2256, 0.04803, 0.2256, 0.04873, 0.2113, 0.05701, 0.212, 0.05681, 0.212, 0.05763, 0.2113, 0.05743, 0.2254, 0.04495, 0.2254, 0.04426, 0.2257, 0.04426, 0.2257, 0.04495, 0.2073, 0.0574, 0.2076, 0.0574, 0.2076, 0.05782, 0.2073, 0.05782, 0.2032, 0.0578, 0.2032, 0.05738, 0.2039, 0.05718, 0.2039, 0.05799, 0.2256, 0.04943, 0.2253, 0.04943, 0.2253, 0.04873, 0.2256, 0.04873, 0.2099, 0.05743, 0.2099, 0.05701, 0.2106, 0.05681, 0.2106, 0.05763, 0.2257, 0.04563, 0.2254, 0.04563, 0.2254, 0.04495, 0.2257, 0.04495, 0.2187, 0.05725, 0.2187, 0.05767, 0.2184, 0.05767, 0.2184, 0.05725, 0.2307, 0.03184, 0.2296, 0.03184, 0.2296, 0.02966, 0.2307, 0.02966, 0.2178, 0.05312, 0.2167, 0.05312, 0.2167, 0.0519, 0.2178, 0.0519, 0.2296, 0.02749, 0.2307, 0.02749, 0.2307, 0.02966, 0.2296, 0.02966, 0.2291, 0.05322, 0.228, 0.05322, 0.228, 0.052, 0.2291, 0.052, 0.2118, 0.05216, 0.2106, 0.05216, 0.2106, 0.04998, 0.2118, 0.04998, 0.2118, 0.04998, 0.213, 0.04998, 0.213, 0.05216, 0.2118, 0.05216, 0.2273, 0.04239, 0.2273, 0.04111, 0.2275, 0.04111, 0.2275, 0.04239, 0.2265, 0.04389, 0.2253, 0.04389, 0.2253, 0.04247, 0.2265, 0.04247, 0.2245, 0.05043, 0.2245, 0.04914, 0.2247, 0.04914, 0.2247, 0.05043, 0.2224, 0.05122, 0.2237, 0.05122, 0.2237, 0.05264, 0.2224, 0.05264, 0.209, 0.04283, 0.209, 0.04424, 0.2088, 0.04424, 0.2088, 0.04283, 0.2153, 0.04491, 0.2153, 0.04632, 0.2152, 0.04632, 0.2152, 0.04491, 0.2135, 0.05209, 0.2135, 0.0508, 0.2136, 0.0508, 0.2136, 0.05209, 0.2054, 0.05115, 0.2066, 0.05115, 0.2066, 0.05256, 0.2054, 0.05256, 0.2197, 0.05255, 0.2197, 0.05126, 0.2198, 0.05126, 0.2198, 0.05255, 0.2199, 0.05122, 0.2212, 0.05122, 0.2212, 0.05264, 0.2199, 0.05264, 0.2152, 0.04773, 0.2152, 0.04632, 0.2153, 0.04632, 0.2153, 0.04773, 0.209, 0.04848, 0.209, 0.04989, 0.2088, 0.04989, 0.2088, 0.04848, 0.2077, 0.05284, 0.2077, 0.05067, 0.2088, 0.05067, 0.2088, 0.05284, 0.2189, 0.0519, 0.2189, 0.05312, 0.2178, 0.05312, 0.2178, 0.0519, 0.2307, 0.02532, 0.2307, 0.02749, 0.2296, 0.02749, 0.2296, 0.02532, 0.2304, 0.052, 0.2304, 0.05322, 0.2293, 0.05322, 0.2293, 0.052, 0.2137, 0.05306, 0.2137, 0.05089, 0.2149, 0.05089, 0.2149, 0.05306, 0.2106, 0.04998, 0.2106, 0.05216, 0.2094, 0.05216, 0.2094, 0.04998, 0.2088, 0.04989, 0.209, 0.04989, 0.209, 0.05118, 0.2088, 0.05118, 0.2041, 0.05256, 0.2041, 0.05115, 0.2054, 0.05115, 0.2054, 0.05256, 0.2275, 0.04111, 0.2273, 0.04111, 0.2273, 0.03983, 0.2275, 0.03983, 0.2154, 0.05332, 0.2154, 0.0519, 0.2167, 0.0519, 0.2167, 0.05332, 0.2088, 0.04707, 0.209, 0.04707, 0.209, 0.04848, 0.2088, 0.04848, 0.209, 0.04566, 0.2088, 0.04566, 0.2088, 0.04424, 0.209, 0.04424, 0.2273, 0.05293, 0.2271, 0.05293, 0.2271, 0.05165, 0.2273, 0.05165, 0.2041, 0.05115, 0.2041, 0.05256, 0.2028, 0.05256, 0.2028, 0.05115, 0.2153, 0.05043, 0.2152, 0.05043, 0.2152, 0.04915, 0.2153, 0.04915, 0.2212, 0.05264, 0.2212, 0.05122, 0.2224, 0.05122, 0.2224, 0.05264, 0.2088, 0.04566, 0.209, 0.04566, 0.209, 0.04707, 0.2088, 0.04707, 0.2153, 0.04915, 0.2152, 0.04915, 0.2152, 0.04773, 0.2153, 0.04773, 0.2113, 0.058, 0.2112, 0.058, 0.2112, 0.05763, 0.2113, 0.05763, 0.2225, 0.05784, 0.2223, 0.05784, 0.2223, 0.05746, 0.2225, 0.05746, 0.2102, 0.058, 0.2101, 0.058, 0.2101, 0.05763, 0.2102, 0.05763, 0.225, 0.05797, 0.2249, 0.05797, 0.2249, 0.05759, 0.225, 0.05759, 0.211, 0.058, 0.2109, 0.058, 0.2109, 0.05763, 0.211, 0.05763, 0.2221, 0.05746, 0.2223, 0.05746, 0.2223, 0.05784, 0.2221, 0.05784, 0.2107, 0.058, 0.2106, 0.058, 0.2106, 0.05763, 0.2107, 0.05763, 0.2245, 0.05797, 0.2243, 0.05797, 0.2243, 0.05759, 0.2245, 0.05759, 0.2114, 0.058, 0.2113, 0.058, 0.2113, 0.05763, 0.2114, 0.05763, 0.2084, 0.05781, 0.2083, 0.05781, 0.2083, 0.05743, 0.2084, 0.05743, 0.213, 0.05787, 0.2129, 0.05787, 0.2129, 0.05749, 0.213, 0.05749, 0.2249, 0.05797, 0.2247, 0.05797, 0.2247, 0.05759, 0.2249, 0.05759, 0.2109, 0.058, 0.2107, 0.058, 0.2107, 0.05763, 0.2109, 0.05763, 0.2144, 0.05525, 0.2146, 0.05525, 0.2146, 0.05562, 0.2144, 0.05562, 0.223, 0.05784, 0.2228, 0.05784, 0.2228, 0.05746, 0.223, 0.05746, 0.2101, 0.058, 0.2099, 0.058, 0.2099, 0.05763, 0.2101, 0.05763, 0.213, 0.05712, 0.2129, 0.05712, 0.2129, 0.05675, 0.213, 0.05675, 0.2285, 0.04375, 0.2283, 0.04375, 0.2283, 0.04337, 0.2285, 0.04337, 0.2271, 0.05704, 0.227, 0.05704, 0.227, 0.05667, 0.2271, 0.05667, 0.2252, 0.05797, 0.225, 0.05797, 0.225, 0.05759, 0.2252, 0.05759, 0.222, 0.05799, 0.222, 0.05762, 0.2221, 0.05762, 0.2221, 0.05799, 0.2225, 0.05784, 0.2225, 0.05746, 0.2227, 0.05746, 0.2227, 0.05784, 0.2103, 0.05763, 0.2103, 0.058, 0.2102, 0.058, 0.2102, 0.05763, 0.224, 0.05797, 0.224, 0.05759, 0.2242, 0.05759, 0.2242, 0.05797, 0.2103, 0.058, 0.2103, 0.05763, 0.2105, 0.05763, 0.2105, 0.058, 0.2084, 0.05781, 0.2084, 0.05743, 0.2086, 0.05743, 0.2086, 0.05781, 0.2105, 0.058, 0.2105, 0.05763, 0.2106, 0.05763, 0.2106, 0.058, 0.2238, 0.05797, 0.2238, 0.05759, 0.224, 0.05759, 0.224, 0.05797, 0.2188, 0.04411, 0.2188, 0.04374, 0.219, 0.04374, 0.219, 0.04411, 0.2195, 0.04432, 0.2195, 0.04395, 0.2197, 0.04395, 0.2197, 0.04432, 0.2099, 0.04399, 0.2099, 0.04362, 0.21, 0.04362, 0.21, 0.04399, 0.221, 0.04445, 0.221, 0.04408, 0.2212, 0.04408, 0.2212, 0.04445, 0.227, 0.05779, 0.227, 0.05742, 0.2271, 0.05742, 0.2271, 0.05779, 0.2086, 0.05636, 0.2086, 0.05599, 0.2088, 0.05599, 0.2088, 0.05636, 0.211, 0.058, 0.211, 0.05763, 0.2112, 0.05763, 0.2112, 0.058, 0.2285, 0.04375, 0.2285, 0.04337, 0.2286, 0.04337, 0.2286, 0.04375, 0.2229, 0.05562, 0.2229, 0.05524, 0.223, 0.05524, 0.223, 0.05562, 0.2237, 0.05797, 0.2237, 0.05759, 0.2238, 0.05759, 0.2238, 0.05797, 0.2271, 0.05704, 0.2271, 0.05742, 0.227, 0.05742, 0.227, 0.05704, 0.2245, 0.05797, 0.2245, 0.05759, 0.2247, 0.05759, 0.2247, 0.05797, 0.787, 0.5076, 0.7803, 0.5076, 0.7803, 0.4943, 0.787, 0.4943, 0.8799, 0.119, 0.8799, 0.1325, 0.8737, 0.1325, 0.8737, 0.119, 0.877, 0.1208, 0.877, 0.1212, 0.8788, 0.1212, 0.7803, 0.5076, 0.7736, 0.5076, 0.7736, 0.4943, 0.7803, 0.4943, 0.7803, 0.5143, 0.7803, 0.5076, 0.7864, 0.5076, 0.7864, 0.5143, 0.2077, 0.0284, 0.2196, 0.0284, 0.2196, 0.05408, 0.2077, 0.05408, 0.7795, 0.5141, 0.7795, 0.5078, 0.7797, 0.5076, 0.7797, 0.5143, 0.787, 0.4943, 0.7932, 0.4943, 0.7932, 0.5076, 0.787, 0.5076, 0.7795, 0.5078, 0.7767, 0.5078, 0.7738, 0.5078, 0.7736, 0.5076, 0.7797, 0.5076, 0.7738, 0.5078, 0.7738, 0.5141, 0.7736, 0.5143, 0.7736, 0.5076, 0.886, 0.119, 0.8827, 0.1212, 0.8827, 0.1208, 0.8809, 0.1208, 0.8799, 0.119, 0.7738, 0.5141, 0.7767, 0.5141, 0.7795, 0.5141, 0.7797, 0.5143, 0.7736, 0.5143, 0.8144, 0.1229, 0.8107, 0.1229, 0.8107, 0.122, 0.8144, 0.122, 0.8788, 0.1208, 0.877, 0.1208, 0.8737, 0.119, 0.8799, 0.119, 0.8788, 0.1212, 0.8799, 0.119, 0.8809, 0.1208, 0.8809, 0.1212, 0.8827, 0.1212, 0.886, 0.119, 0.886, 0.1325, 0.8799, 0.1325, 0.819, 0.1229, 0.819, 0.122, 0.8228, 0.122, 0.8228, 0.1229])
me_plane_191.materials.append(mat_material_037)
me_plane_191.use_remesh_fix_poles = True
me_plane_191.use_remesh_preserve_attributes = False
me_plane_191.use_mirror_vertex_groups = False
me_plane_191.update()
me_plane_190 = bpy.data.meshes.new('Plane.190')
me_plane_190.from_pydata([(0.3874, -1.162, 0.2051), (0.5151, -1.162, 0.2051), (0.3874, -0.9609, 0.2051), (0.5151, -0.9609, 0.2051), (0.3874, -1.02, 0.06261), (0.5151, -1.02, 0.06261), (0.3874, -1.162, 0.003603), (0.5151, -1.162, 0.003603), (0.3874, -1.305, 0.06261), (0.5151, -1.305, 0.06261), (0.3874, -1.364, 0.2051), (0.5151, -1.364, 0.2051), (0.3874, -1.305, 0.3475), (0.5151, -1.305, 0.3475), (0.3874, -1.162, 0.4065), (0.5151, -1.162, 0.4065), (0.3874, -1.02, 0.3475), (0.5151, -1.02, 0.3475), (0.5151, -1.069, 0.1117), (0.5151, -1.03, 0.2051), (0.5151, -1.162, 0.07298), (0.5151, -1.256, 0.1117), (0.5151, -1.294, 0.2051), (0.5151, -1.256, 0.2985), (0.5151, -1.162, 0.3372), (0.5151, -1.069, 0.2985)], [], [(0, 2, 4), (1, 18, 19), (2, 3, 5, 4), (0, 4, 6), (1, 20, 18), (4, 5, 7, 6), (0, 6, 8), (1, 21, 20), (6, 7, 9, 8), (0, 8, 10), (1, 22, 21), (8, 9, 11, 10), (0, 10, 12), (1, 23, 22), (10, 11, 13, 12), (0, 12, 14), (1, 24, 23), (12, 13, 15, 14), (0, 14, 16), (1, 25, 24), (14, 15, 17, 16), (0, 16, 2), (1, 19, 25), (16, 17, 3, 2), (19, 18, 5, 3), (18, 20, 7, 5), (20, 21, 9, 7), (21, 22, 11, 9), (22, 23, 13, 11), (23, 24, 15, 13), (24, 25, 17, 15), (25, 19, 3, 17)])
_uv = me_plane_190.uv_layers.new(name='UVMap')
_uv.uv.foreach_set('vector', [0.1243, 0.0421, 0.124, 0.04124, 0.1247, 0.04124, 0.243, 0.04754, 0.2436, 0.0473, 0.2436, 0.04779, 0.1257, 0.05291, 0.1251, 0.05291, 0.1251, 0.05225, 0.1257, 0.05225, 0.1243, 0.0421, 0.1247, 0.04124, 0.1252, 0.04174, 0.243, 0.04754, 0.2432, 0.04696, 0.2436, 0.0473, 0.1271, 0.04083, 0.1277, 0.04083, 0.1277, 0.04149, 0.1271, 0.04149, 0.1243, 0.0421, 0.1252, 0.04174, 0.1252, 0.04246, 0.243, 0.04754, 0.2427, 0.04696, 0.2432, 0.04696, 0.1271, 0.04149, 0.1277, 0.04149, 0.1277, 0.04214, 0.1271, 0.04214, 0.1243, 0.0421, 0.1252, 0.04246, 0.1247, 0.04296, 0.243, 0.04754, 0.2424, 0.0473, 0.2427, 0.04696, 0.1283, 0.05133, 0.1277, 0.05133, 0.1277, 0.05069, 0.1283, 0.05069, 0.1243, 0.0421, 0.1247, 0.04296, 0.124, 0.04296, 0.243, 0.04754, 0.2424, 0.04779, 0.2424, 0.0473, 0.1283, 0.05069, 0.1277, 0.05069, 0.1277, 0.05002, 0.1283, 0.05002, 0.1243, 0.0421, 0.124, 0.04296, 0.1235, 0.04246, 0.243, 0.04754, 0.2427, 0.04813, 0.2424, 0.04779, 0.1277, 0.04346, 0.1271, 0.04346, 0.1271, 0.0428, 0.1277, 0.0428, 0.1243, 0.0421, 0.1235, 0.04246, 0.1235, 0.04174, 0.243, 0.04754, 0.2432, 0.04813, 0.2427, 0.04813, 0.1277, 0.0428, 0.1271, 0.0428, 0.1271, 0.04214, 0.1277, 0.04214, 0.1243, 0.0421, 0.1235, 0.04174, 0.124, 0.04124, 0.243, 0.04754, 0.2436, 0.04779, 0.2432, 0.04813, 0.1257, 0.05357, 0.1251, 0.05357, 0.1251, 0.05291, 0.1257, 0.05291, 0.1064, 0.04779, 0.1064, 0.0473, 0.1066, 0.04719, 0.1066, 0.0479, 0.1064, 0.0473, 0.106, 0.04696, 0.1061, 0.04669, 0.1066, 0.04719, 0.106, 0.04696, 0.1055, 0.04696, 0.1054, 0.04669, 0.1061, 0.04669, 0.1055, 0.04696, 0.1052, 0.0473, 0.1049, 0.04719, 0.1054, 0.04669, 0.1052, 0.0473, 0.1052, 0.04779, 0.1049, 0.0479, 0.1049, 0.04719, 0.1052, 0.04779, 0.1055, 0.04813, 0.1054, 0.0484, 0.1049, 0.0479, 0.1055, 0.04813, 0.106, 0.04813, 0.1061, 0.0484, 0.1054, 0.0484, 0.106, 0.04813, 0.1064, 0.04779, 0.1066, 0.0479, 0.1061, 0.0484])
me_plane_190.materials.append(mat_material_037)
me_plane_190.use_remesh_fix_poles = True
me_plane_190.use_remesh_preserve_attributes = False
me_plane_190.use_mirror_vertex_groups = False
me_plane_190.update()
me_plane_189 = bpy.data.meshes.new('Plane.189')
me_plane_189.from_pydata([(-0.3874, -1.162, 0.2051), (-0.5151, -1.162, 0.2051), (-0.3874, -0.9609, 0.2051), (-0.5151, -0.9609, 0.2051), (-0.3874, -1.02, 0.06261), (-0.5151, -1.02, 0.06261), (-0.3874, -1.162, 0.003603), (-0.5151, -1.162, 0.003603), (-0.3874, -1.305, 0.06261), (-0.5151, -1.305, 0.06261), (-0.3874, -1.364, 0.2051), (-0.5151, -1.364, 0.2051), (-0.3874, -1.305, 0.3475), (-0.5151, -1.305, 0.3475), (-0.3874, -1.162, 0.4065), (-0.5151, -1.162, 0.4065), (-0.3874, -1.02, 0.3475), (-0.5151, -1.02, 0.3475), (-0.5151, -1.069, 0.1117), (-0.5151, -1.03, 0.2051), (-0.5151, -1.162, 0.07298), (-0.5151, -1.256, 0.1117), (-0.5151, -1.294, 0.2051), (-0.5151, -1.256, 0.2985), (-0.5151, -1.162, 0.3372), (-0.5151, -1.069, 0.2985)], [], [(0, 4, 2), (1, 19, 18), (2, 4, 5, 3), (0, 6, 4), (1, 18, 20), (4, 6, 7, 5), (0, 8, 6), (1, 20, 21), (6, 8, 9, 7), (0, 10, 8), (1, 21, 22), (8, 10, 11, 9), (0, 12, 10), (1, 22, 23), (10, 12, 13, 11), (0, 14, 12), (1, 23, 24), (12, 14, 15, 13), (0, 16, 14), (1, 24, 25), (14, 16, 17, 15), (0, 2, 16), (1, 25, 19), (16, 2, 3, 17), (19, 3, 5, 18), (18, 5, 7, 20), (20, 7, 9, 21), (21, 9, 11, 22), (22, 11, 13, 23), (23, 13, 15, 24), (24, 15, 17, 25), (25, 17, 3, 19)])
_uv = me_plane_189.uv_layers.new(name='UVMap')
_uv.uv.foreach_set('vector', [0.1075, 0.04926, 0.1083, 0.04891, 0.1083, 0.04962, 0.2571, 0.05104, 0.2573, 0.05162, 0.2568, 0.05162, 0.1277, 0.04149, 0.1277, 0.04083, 0.1283, 0.04083, 0.1283, 0.04149, 0.1075, 0.04926, 0.1078, 0.0484, 0.1083, 0.04891, 0.2571, 0.05104, 0.2568, 0.05162, 0.2565, 0.05128, 0.1277, 0.04477, 0.1277, 0.04543, 0.1271, 0.04543, 0.1271, 0.04477, 0.1075, 0.04926, 0.1071, 0.0484, 0.1078, 0.0484, 0.2571, 0.05104, 0.2565, 0.05128, 0.2565, 0.05079, 0.1277, 0.04543, 0.1277, 0.04608, 0.1271, 0.04608, 0.1271, 0.04543, 0.1075, 0.04926, 0.1066, 0.04891, 0.1071, 0.0484, 0.2571, 0.05104, 0.2565, 0.05079, 0.2568, 0.05045, 0.1277, 0.05002, 0.1277, 0.04938, 0.1283, 0.04938, 0.1283, 0.05002, 0.1075, 0.04926, 0.1066, 0.04962, 0.1066, 0.04891, 0.2571, 0.05104, 0.2568, 0.05045, 0.2573, 0.05045, 0.1277, 0.04938, 0.1277, 0.04871, 0.1283, 0.04871, 0.1283, 0.04938, 0.1075, 0.04926, 0.1071, 0.05012, 0.1066, 0.04962, 0.2571, 0.05104, 0.2573, 0.05045, 0.2577, 0.05079, 0.1271, 0.04477, 0.1271, 0.04411, 0.1277, 0.04411, 0.1277, 0.04477, 0.1075, 0.04926, 0.1078, 0.05012, 0.1071, 0.05012, 0.2571, 0.05104, 0.2577, 0.05079, 0.2577, 0.05128, 0.1271, 0.04411, 0.1271, 0.04346, 0.1277, 0.04346, 0.1277, 0.04411, 0.1075, 0.04926, 0.1083, 0.04962, 0.1078, 0.05012, 0.2571, 0.05104, 0.2577, 0.05128, 0.2573, 0.05162, 0.1277, 0.04214, 0.1277, 0.04149, 0.1283, 0.04149, 0.1283, 0.04214, 0.1201, 0.05162, 0.1202, 0.05189, 0.1195, 0.05189, 0.1196, 0.05162, 0.1196, 0.05162, 0.1195, 0.05189, 0.119, 0.05139, 0.1193, 0.05128, 0.1193, 0.05128, 0.119, 0.05139, 0.119, 0.05068, 0.1193, 0.05079, 0.1193, 0.05079, 0.119, 0.05068, 0.1195, 0.05018, 0.1196, 0.05045, 0.1196, 0.05045, 0.1195, 0.05018, 0.1202, 0.05018, 0.1201, 0.05045, 0.1201, 0.05045, 0.1202, 0.05018, 0.1207, 0.05068, 0.1205, 0.05079, 0.1205, 0.05079, 0.1207, 0.05068, 0.1207, 0.05139, 0.1205, 0.05128, 0.1205, 0.05128, 0.1207, 0.05139, 0.1202, 0.05189, 0.1201, 0.05162])
me_plane_189.materials.append(mat_material_037)
me_plane_189.use_remesh_fix_poles = True
me_plane_189.use_remesh_preserve_attributes = False
me_plane_189.use_mirror_vertex_groups = False
me_plane_189.update()
me_plane_188 = bpy.data.meshes.new('Plane.188')
me_plane_188.from_pydata([(0.2427, 0.5512, 0.2051), (0.3705, 0.5512, 0.2051), (0.2427, 0.7526, 0.2051), (0.3705, 0.7526, 0.2051), (0.2427, 0.6936, 0.06261), (0.3705, 0.6936, 0.06261), (0.2427, 0.5512, 0.003603), (0.3705, 0.5512, 0.003603), (0.2427, 0.4087, 0.06261), (0.3705, 0.4087, 0.06261), (0.2427, 0.3497, 0.2051), (0.3705, 0.3497, 0.2051), (0.2427, 0.4087, 0.3475), (0.3705, 0.4087, 0.3475), (0.2427, 0.5512, 0.4065), (0.3705, 0.5512, 0.4065), (0.2427, 0.6936, 0.3475), (0.3705, 0.6936, 0.3475), (0.3874, 0.5512, 0.2051), (0.5151, 0.5512, 0.2051), (0.3874, 0.7526, 0.2051), (0.5151, 0.7526, 0.2051), (0.3874, 0.6936, 0.06261), (0.5151, 0.6936, 0.06261), (0.3874, 0.5512, 0.003603), (0.5151, 0.5512, 0.003603), (0.3874, 0.4087, 0.06261), (0.5151, 0.4087, 0.06261), (0.3874, 0.3497, 0.2051), (0.5151, 0.3497, 0.2051), (0.3874, 0.4087, 0.3475), (0.5151, 0.4087, 0.3475), (0.3874, 0.5512, 0.4065), (0.5151, 0.5512, 0.4065), (0.3874, 0.6936, 0.3475), (0.5151, 0.6936, 0.3475), (0.5151, 0.6446, 0.1117), (0.5151, 0.6833, 0.2051), (0.5151, 0.5512, 0.07298), (0.5151, 0.4578, 0.1117), (0.5151, 0.4191, 0.2051), (0.5151, 0.4578, 0.2985), (0.5151, 0.5512, 0.3372), (0.5151, 0.6446, 0.2985)], [], [(0, 2, 4), (1, 5, 3), (2, 3, 5, 4), (0, 4, 6), (1, 7, 5), (4, 5, 7, 6), (0, 6, 8), (1, 9, 7), (6, 7, 9, 8), (0, 8, 10), (1, 11, 9), (8, 9, 11, 10), (0, 10, 12), (1, 13, 11), (10, 11, 13, 12), (0, 12, 14), (1, 15, 13), (12, 13, 15, 14), (0, 14, 16), (1, 17, 15), (14, 15, 17, 16), (0, 16, 2), (1, 3, 17), (16, 17, 3, 2), (18, 20, 22), (19, 36, 37), (20, 21, 23, 22), (18, 22, 24), (19, 38, 36), (22, 23, 25, 24), (18, 24, 26), (19, 39, 38), (24, 25, 27, 26), (18, 26, 28), (19, 40, 39), (26, 27, 29, 28), (18, 28, 30), (19, 41, 40), (28, 29, 31, 30), (18, 30, 32), (19, 42, 41), (30, 31, 33, 32), (18, 32, 34), (19, 43, 42), (32, 33, 35, 34), (18, 34, 20), (19, 37, 43), (34, 35, 21, 20), (37, 36, 23, 21), (36, 38, 25, 23), (38, 39, 27, 25), (39, 40, 29, 27), (40, 41, 31, 29), (41, 42, 33, 31), (42, 43, 35, 33), (43, 37, 21, 35)])
_uv = me_plane_188.uv_layers.new(name='UVMap')
_uv.uv.foreach_set('vector', [0.1243, 0.04382, 0.1235, 0.04346, 0.124, 0.04296, 0.1075, 0.04754, 0.1078, 0.04669, 0.1083, 0.04719, 0.1283, 0.0428, 0.1277, 0.0428, 0.1277, 0.04214, 0.1283, 0.04214, 0.1243, 0.04382, 0.124, 0.04296, 0.1247, 0.04296, 0.1075, 0.04754, 0.1071, 0.04669, 0.1078, 0.04669, 0.1245, 0.04467, 0.1251, 0.04467, 0.1251, 0.04533, 0.1245, 0.04533, 0.1243, 0.04382, 0.1247, 0.04296, 0.1252, 0.04346, 0.1075, 0.04754, 0.1066, 0.04719, 0.1071, 0.04669, 0.1245, 0.04533, 0.1251, 0.04533, 0.1251, 0.04599, 0.1245, 0.04599, 0.1243, 0.04382, 0.1252, 0.04346, 0.1252, 0.04417, 0.1075, 0.04754, 0.1066, 0.0479, 0.1066, 0.04719, 0.1277, 0.05253, 0.1283, 0.05253, 0.1283, 0.05318, 0.1277, 0.05318, 0.1243, 0.04382, 0.1252, 0.04417, 0.1247, 0.04467, 0.1075, 0.04754, 0.1071, 0.0484, 0.1066, 0.0479, 0.1277, 0.05318, 0.1283, 0.05318, 0.1283, 0.05385, 0.1277, 0.05385, 0.1243, 0.04382, 0.1247, 0.04467, 0.124, 0.04467, 0.1075, 0.04754, 0.1078, 0.0484, 0.1071, 0.0484, 0.1277, 0.05134, 0.1271, 0.05134, 0.1271, 0.05068, 0.1277, 0.05068, 0.1243, 0.04382, 0.124, 0.04467, 0.1235, 0.04417, 0.1075, 0.04754, 0.1083, 0.0479, 0.1078, 0.0484, 0.1277, 0.05068, 0.1271, 0.05068, 0.1271, 0.05002, 0.1277, 0.05002, 0.1243, 0.04382, 0.1235, 0.04417, 0.1235, 0.04346, 0.1075, 0.04754, 0.1083, 0.04719, 0.1083, 0.0479, 0.1283, 0.04346, 0.1277, 0.04346, 0.1277, 0.0428, 0.1283, 0.0428, 0.1075, 0.05098, 0.1066, 0.05062, 0.1071, 0.05012, 0.2588, 0.05104, 0.2585, 0.05162, 0.2582, 0.05128, 0.1188, 0.05312, 0.1182, 0.05312, 0.1182, 0.05246, 0.1188, 0.05246, 0.1075, 0.05098, 0.1071, 0.05012, 0.1078, 0.05012, 0.2588, 0.05104, 0.259, 0.05162, 0.2585, 0.05162, 0.1271, 0.04608, 0.1277, 0.04608, 0.1277, 0.04674, 0.1271, 0.04674, 0.1075, 0.05098, 0.1078, 0.05012, 0.1083, 0.05062, 0.2588, 0.05104, 0.2594, 0.05128, 0.259, 0.05162, 0.1271, 0.04674, 0.1277, 0.04674, 0.1277, 0.0474, 0.1271, 0.0474, 0.1075, 0.05098, 0.1083, 0.05062, 0.1083, 0.05133, 0.2588, 0.05104, 0.2594, 0.05079, 0.2594, 0.05128, 0.1283, 0.04739, 0.1277, 0.04739, 0.1277, 0.04675, 0.1283, 0.04675, 0.1075, 0.05098, 0.1083, 0.05133, 0.1078, 0.05183, 0.2588, 0.05104, 0.259, 0.05045, 0.2594, 0.05079, 0.1283, 0.04675, 0.1277, 0.04675, 0.1277, 0.04608, 0.1283, 0.04608, 0.1075, 0.05098, 0.1078, 0.05183, 0.1071, 0.05183, 0.2588, 0.05104, 0.2585, 0.05045, 0.259, 0.05045, 0.1279, 0.03984, 0.1273, 0.03984, 0.1273, 0.03918, 0.1279, 0.03918, 0.1075, 0.05098, 0.1071, 0.05183, 0.1066, 0.05133, 0.2588, 0.05104, 0.2582, 0.05079, 0.2585, 0.05045, 0.1279, 0.03918, 0.1273, 0.03918, 0.1273, 0.03852, 0.1279, 0.03852, 0.1075, 0.05098, 0.1066, 0.05133, 0.1066, 0.05062, 0.2588, 0.05104, 0.2582, 0.05128, 0.2582, 0.05079, 0.1188, 0.05377, 0.1182, 0.05377, 0.1182, 0.05312, 0.1188, 0.05312, 0.121, 0.05128, 0.1214, 0.05162, 0.1212, 0.05189, 0.1207, 0.05139, 0.1214, 0.05162, 0.1218, 0.05162, 0.122, 0.05189, 0.1212, 0.05189, 0.1218, 0.05162, 0.1222, 0.05128, 0.1225, 0.05139, 0.122, 0.05189, 0.1222, 0.05128, 0.1222, 0.05079, 0.1225, 0.05068, 0.1225, 0.05139, 0.1222, 0.05079, 0.1218, 0.05045, 0.122, 0.05018, 0.1225, 0.05068, 0.1218, 0.05045, 0.1214, 0.05045, 0.1212, 0.05018, 0.122, 0.05018, 0.1214, 0.05045, 0.121, 0.05079, 0.1207, 0.05068, 0.1212, 0.05018, 0.121, 0.05079, 0.121, 0.05128, 0.1207, 0.05139, 0.1207, 0.05068])
me_plane_188.materials.append(mat_material_037)
me_plane_188.use_remesh_fix_poles = True
me_plane_188.use_remesh_preserve_attributes = False
me_plane_188.use_mirror_vertex_groups = False
me_plane_188.update()
me_plane_187 = bpy.data.meshes.new('Plane.187')
me_plane_187.from_pydata([(-0.2427, 0.5512, 0.2051), (-0.3705, 0.5512, 0.2051), (-0.2427, 0.7526, 0.2051), (-0.3705, 0.7526, 0.2051), (-0.2427, 0.6936, 0.06261), (-0.3705, 0.6936, 0.06261), (-0.2427, 0.5512, 0.003603), (-0.3705, 0.5512, 0.003603), (-0.2427, 0.4087, 0.06261), (-0.3705, 0.4087, 0.06261), (-0.2427, 0.3497, 0.2051), (-0.3705, 0.3497, 0.2051), (-0.2427, 0.4087, 0.3475), (-0.3705, 0.4087, 0.3475), (-0.2427, 0.5512, 0.4065), (-0.3705, 0.5512, 0.4065), (-0.2427, 0.6936, 0.3475), (-0.3705, 0.6936, 0.3475), (-0.3874, 0.5512, 0.2051), (-0.5151, 0.5512, 0.2051), (-0.3874, 0.7526, 0.2051), (-0.5151, 0.7526, 0.2051), (-0.3874, 0.6936, 0.06261), (-0.5151, 0.6936, 0.06261), (-0.3874, 0.5512, 0.003603), (-0.5151, 0.5512, 0.003603), (-0.3874, 0.4087, 0.06261), (-0.5151, 0.4087, 0.06261), (-0.3874, 0.3497, 0.2051), (-0.5151, 0.3497, 0.2051), (-0.3874, 0.4087, 0.3475), (-0.5151, 0.4087, 0.3475), (-0.3874, 0.5512, 0.4065), (-0.5151, 0.5512, 0.4065), (-0.3874, 0.6936, 0.3475), (-0.5151, 0.6936, 0.3475), (-0.5151, 0.6446, 0.1117), (-0.5151, 0.6833, 0.2051), (-0.5151, 0.5512, 0.07298), (-0.5151, 0.4578, 0.1117), (-0.5151, 0.4191, 0.2051), (-0.5151, 0.4578, 0.2985), (-0.5151, 0.5512, 0.3372), (-0.5151, 0.6446, 0.2985)], [], [(0, 4, 2), (1, 3, 5), (2, 4, 5, 3), (0, 6, 4), (1, 5, 7), (4, 6, 7, 5), (0, 8, 6), (1, 7, 9), (6, 8, 9, 7), (0, 10, 8), (1, 9, 11), (8, 10, 11, 9), (0, 12, 10), (1, 11, 13), (10, 12, 13, 11), (0, 14, 12), (1, 13, 15), (12, 14, 15, 13), (0, 16, 14), (1, 15, 17), (14, 16, 17, 15), (0, 2, 16), (1, 17, 3), (16, 2, 3, 17), (18, 22, 20), (19, 37, 36), (20, 22, 23, 21), (18, 24, 22), (19, 36, 38), (22, 24, 25, 23), (18, 26, 24), (19, 38, 39), (24, 26, 27, 25), (18, 28, 26), (19, 39, 40), (26, 28, 29, 27), (18, 30, 28), (19, 40, 41), (28, 30, 31, 29), (18, 32, 30), (19, 41, 42), (30, 32, 33, 31), (18, 34, 32), (19, 42, 43), (32, 34, 35, 33), (18, 20, 34), (19, 43, 37), (34, 20, 21, 35), (37, 21, 23, 36), (36, 23, 25, 38), (38, 25, 27, 39), (39, 27, 29, 40), (40, 29, 31, 41), (41, 31, 33, 42), (42, 33, 35, 43), (43, 35, 21, 37)])
_uv = me_plane_187.uv_layers.new(name='UVMap')
_uv.uv.foreach_set('vector', [0.1179, 0.0516, 0.1175, 0.05246, 0.117, 0.05195, 0.1058, 0.05098, 0.1049, 0.05062, 0.1054, 0.05012, 0.1277, 0.04543, 0.1277, 0.04477, 0.1283, 0.04477, 0.1283, 0.04543, 0.1179, 0.0516, 0.1182, 0.05246, 0.1175, 0.05246, 0.1058, 0.05098, 0.1054, 0.05012, 0.1061, 0.05012, 0.1277, 0.04871, 0.1277, 0.04937, 0.1271, 0.04937, 0.1271, 0.04871, 0.1179, 0.0516, 0.1187, 0.05195, 0.1182, 0.05246, 0.1058, 0.05098, 0.1061, 0.05012, 0.1066, 0.05062, 0.1277, 0.04937, 0.1277, 0.05002, 0.1271, 0.05002, 0.1271, 0.04937, 0.1179, 0.0516, 0.1187, 0.05124, 0.1187, 0.05195, 0.1058, 0.05098, 0.1066, 0.05062, 0.1066, 0.05133, 0.1236, 0.05261, 0.1236, 0.05326, 0.123, 0.05326, 0.123, 0.05261, 0.1179, 0.0516, 0.1182, 0.05074, 0.1187, 0.05124, 0.1058, 0.05098, 0.1066, 0.05133, 0.1061, 0.05183, 0.1236, 0.05326, 0.1236, 0.05392, 0.123, 0.05392, 0.123, 0.05326, 0.1179, 0.0516, 0.1175, 0.05074, 0.1182, 0.05074, 0.1058, 0.05098, 0.1061, 0.05183, 0.1054, 0.05183, 0.1273, 0.03721, 0.1273, 0.03655, 0.1279, 0.03655, 0.1279, 0.03721, 0.1179, 0.0516, 0.117, 0.05124, 0.1175, 0.05074, 0.1058, 0.05098, 0.1054, 0.05183, 0.1049, 0.05133, 0.1273, 0.03655, 0.1273, 0.0359, 0.1279, 0.0359, 0.1279, 0.03655, 0.1179, 0.0516, 0.117, 0.05195, 0.117, 0.05124, 0.1058, 0.05098, 0.1049, 0.05133, 0.1049, 0.05062, 0.1277, 0.04608, 0.1277, 0.04543, 0.1283, 0.04543, 0.1283, 0.04608, 0.1162, 0.0516, 0.117, 0.05195, 0.1165, 0.05246, 0.243, 0.04926, 0.2424, 0.04902, 0.2427, 0.04868, 0.1283, 0.04411, 0.1283, 0.04477, 0.1277, 0.04477, 0.1277, 0.04411, 0.1162, 0.0516, 0.117, 0.05124, 0.117, 0.05195, 0.243, 0.04926, 0.2427, 0.04868, 0.2432, 0.04868, 0.1277, 0.0474, 0.1277, 0.04805, 0.1271, 0.04805, 0.1271, 0.0474, 0.1162, 0.0516, 0.1165, 0.05074, 0.117, 0.05124, 0.243, 0.04926, 0.2432, 0.04868, 0.2436, 0.04902, 0.1277, 0.04805, 0.1277, 0.04871, 0.1271, 0.04871, 0.1271, 0.04805, 0.1162, 0.0516, 0.1158, 0.05074, 0.1165, 0.05074, 0.243, 0.04926, 0.2436, 0.04902, 0.2436, 0.0495, 0.1277, 0.04871, 0.1277, 0.04806, 0.1283, 0.04806, 0.1283, 0.04871, 0.1162, 0.0516, 0.1153, 0.05124, 0.1158, 0.05074, 0.243, 0.04926, 0.2436, 0.0495, 0.2432, 0.04984, 0.1277, 0.04806, 0.1277, 0.0474, 0.1283, 0.0474, 0.1283, 0.04806, 0.1162, 0.0516, 0.1153, 0.05195, 0.1153, 0.05124, 0.243, 0.04926, 0.2432, 0.04984, 0.2427, 0.04984, 0.1273, 0.03852, 0.1273, 0.03787, 0.1279, 0.03787, 0.1279, 0.03852, 0.1162, 0.0516, 0.1158, 0.05246, 0.1153, 0.05195, 0.243, 0.04926, 0.2427, 0.04984, 0.2424, 0.0495, 0.1273, 0.03787, 0.1273, 0.03721, 0.1279, 0.03721, 0.1279, 0.03787, 0.1162, 0.0516, 0.1165, 0.05246, 0.1158, 0.05246, 0.243, 0.04926, 0.2424, 0.0495, 0.2424, 0.04902, 0.1283, 0.04346, 0.1283, 0.04411, 0.1277, 0.04411, 0.1277, 0.04346, 0.1052, 0.04902, 0.1049, 0.04891, 0.1054, 0.0484, 0.1055, 0.04868, 0.1055, 0.04868, 0.1054, 0.0484, 0.1061, 0.0484, 0.106, 0.04868, 0.106, 0.04868, 0.1061, 0.0484, 0.1066, 0.04891, 0.1064, 0.04902, 0.1064, 0.04902, 0.1066, 0.04891, 0.1066, 0.04962, 0.1064, 0.0495, 0.1064, 0.0495, 0.1066, 0.04962, 0.1061, 0.05012, 0.106, 0.04984, 0.106, 0.04984, 0.1061, 0.05012, 0.1054, 0.05012, 0.1055, 0.04984, 0.1055, 0.04984, 0.1054, 0.05012, 0.1049, 0.04962, 0.1052, 0.0495, 0.1052, 0.0495, 0.1049, 0.04962, 0.1049, 0.04891, 0.1052, 0.04902])
me_plane_187.materials.append(mat_material_037)
me_plane_187.use_remesh_fix_poles = True
me_plane_187.use_remesh_preserve_attributes = False
me_plane_187.use_mirror_vertex_groups = False
me_plane_187.update()

# ---- objects
ob_truck_02_blue = bpy.data.objects.new('Truck_02_Blue', me_plane_191)
ob_wheel_fl = bpy.data.objects.new('Wheel_FL', me_plane_190)
ob_wheel_fr = bpy.data.objects.new('Wheel_FR', me_plane_189)
ob_wheel_rl = bpy.data.objects.new('Wheel_RL', me_plane_188)
ob_wheel_rr = bpy.data.objects.new('Wheel_RR', me_plane_187)

# ---- transforms, parenting, visibility, modifiers, constraints
ob_truck_02_blue.location = (0.0, 0.0, 0.0)
ob_truck_02_blue.lineart.crease_threshold = 0.0
ob_wheel_fl.parent = ob_truck_02_blue
ob_wheel_fl.location = (0.0, 0.0, 0.0)
ob_wheel_fl.lineart.crease_threshold = 0.0
ob_wheel_fr.parent = ob_truck_02_blue
ob_wheel_fr.location = (0.0, 0.0, 0.0)
ob_wheel_fr.lineart.crease_threshold = 0.0
ob_wheel_rl.parent = ob_truck_02_blue
ob_wheel_rl.location = (0.0, 0.0, 0.0)
ob_wheel_rl.lineart.crease_threshold = 0.0
ob_wheel_rr.parent = ob_truck_02_blue
ob_wheel_rr.location = (0.0, 0.0, 0.0)
ob_wheel_rr.lineart.crease_threshold = 0.0

# ---- collection membership
col_collection.objects.link(ob_truck_02_blue)
col_collection.objects.link(ob_wheel_fl)
col_collection.objects.link(ob_wheel_fr)
col_collection.objects.link(ob_wheel_rl)
col_collection.objects.link(ob_wheel_rr)

# ---- scene / render settings (as saved in the file)
scene.frame_start = 1; scene.frame_end = 250; scene.frame_set(1)
scene.render.engine = 'BLENDER_EEVEE_NEXT'
scene.cycles.use_denoising = False
scene.cycles.samples = 128
scene.cycles.sampling_pattern = 'TABULATED_SOBOL'
scene.cycles.use_adaptive_sampling = False
scene.cycles.use_light_tree = False
scene.view_settings.view_transform = 'Filmic'
bpy.context.view_layer.update()

# ---- added for rendering (the .blend has no active camera and no usable light): camera, sun
cam_auto = bpy.data.cameras.new('AutoCamera')
cam_auto.lens = 50.0
cam_auto.sensor_width = 36.0
cam_auto.clip_end = 1000.0
ob_auto_camera = bpy.data.objects.new('AutoCamera', cam_auto)
scene.collection.objects.link(ob_auto_camera)
ob_auto_camera.location = (3.56867, -4.41849, 3.66525)
ob_auto_camera.rotation_euler = (1.09748, -7.21219e-08, 0.694738)
scene.camera = ob_auto_camera
light_auto_sun = bpy.data.lights.new('AutoSun', 'SUN')
light_auto_sun.energy = 3.0
light_auto_sun.angle = 0.0523599
ob_auto_sun = bpy.data.objects.new('AutoSun', light_auto_sun)
scene.collection.objects.link(ob_auto_sun)
ob_auto_sun.rotation_euler = (0.872665, 0.174533, 0.523599)
bpy.context.view_layer.update()
